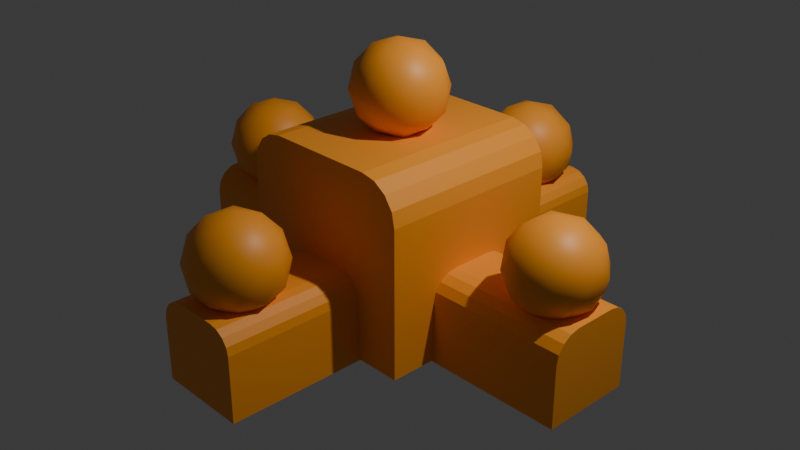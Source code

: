 # Source: sand_castle.blend  (saved by Blender 4.1.24; exported with 4.5.12 LTS)
import bpy
from mathutils import Matrix  # noqa: F401  (used for matrix-valued properties, if any)

bpy.ops.wm.read_factory_settings(use_empty=True)
scene = bpy.context.scene
scene.name = 'Scene'

# ---- collections
col_collection = bpy.data.collections.new('Collection'); scene.collection.children.link(col_collection)

# ---- materials (node trees are filled in below, after node groups)
mat_sand = bpy.data.materials.new('sand')
mat_sand.use_transparent_shadow = False

# ---- material node trees
mat_sand.use_nodes = True; mat_sand.node_tree.nodes.clear()
_N = mat_sand.node_tree.nodes; _L = mat_sand.node_tree.links
n0 = _N.new('ShaderNodeBsdfPrincipled'); n0.name = 'Principled BSDF'; n0.location = (10, 300)
n0.inputs[0].default_value = (1.0, 0.3515, 0.02416, 1.0)
n1 = _N.new('ShaderNodeOutputMaterial'); n1.name = 'Material Output'; n1.location = (300, 300)
_L.new(n0.outputs[0], n1.inputs[0])
n1.is_active_output = True

# ---- world
world_world = bpy.data.worlds.new('World'); scene.world = world_world
world_world.use_nodes = True; world_world.node_tree.nodes.clear()
_N = world_world.node_tree.nodes; _L = world_world.node_tree.links
n0 = _N.new('ShaderNodeOutputWorld'); n0.name = 'World Output'; n0.location = (300, 300)
n1 = _N.new('ShaderNodeBackground'); n1.name = 'Background'; n1.location = (10, 300)
n1.inputs[0].default_value = (0.05088, 0.05088, 0.05088, 1.0)
_L.new(n1.outputs[0], n0.inputs[0])
n0.is_active_output = True
world_world.color = (0.05088, 0.05088, 0.05088)
world_world.use_sun_shadow = False
world_world.sun_shadow_jitter_overblur = 0.0

# ---- cameras
cam_camera = bpy.data.cameras.new('Camera')
cam_camera.clip_end = 100.0
cam_camera.ortho_scale = 7.314

# ---- lights
light_light = bpy.data.lights.new('Light', 'POINT')
light_light.transmission_factor = 0.0
light_light.energy = 1000.0
light_light.shadow_soft_size = 0.1
light_light.shadow_maximum_resolution = 0.006
light_light.use_absolute_resolution = True

# ---- meshes
me_cube = bpy.data.meshes.new('Cube')
me_cube.from_pydata([(1.0, 1.0, -1.0), (1.0, -1.0, -1.0), (-1.0, 1.0, -1.0), (-1.0, -1.0, -1.0), (0.5844, 1.0, 1.0), (1.0, 1.0, 0.5844), (0.7435, 1.0, 0.9684), (0.8783, 1.0, 0.8783), (0.9684, 1.0, 0.7435), (1.0, -1.0, 0.5844), (0.5844, -1.0, 1.0), (0.9684, -1.0, 0.7435), (0.8783, -1.0, 0.8783), (0.7435, -1.0, 0.9684), (-1.0, 1.0, 0.6164), (-0.6164, 1.0, 1.0), (-0.9708, 1.0, 0.7632), (-0.8876, 1.0, 0.8876), (-0.7632, 1.0, 0.9708), (-0.6164, -1.0, 1.0), (-1.0, -1.0, 0.6164), (-0.7632, -1.0, 0.9708), (-0.8876, -1.0, 0.8876), (-0.9708, -1.0, 0.7632)], [], [(4, 15, 19, 10), (2, 0, 1, 3), (1, 9, 11, 12, 13, 10, 19, 21, 22, 23, 20, 3), (0, 5, 9, 1), (4, 10, 13, 6), (6, 13, 12, 7), (7, 12, 11, 8), (8, 11, 9, 5), (3, 20, 14, 2), (19, 15, 18, 21), (21, 18, 17, 22), (22, 17, 16, 23), (23, 16, 14, 20), (2, 14, 16, 17, 18, 15, 4, 6, 7, 8, 5, 0)])
_uv = me_cube.uv_layers.new(name='UVMap')
_uv.uv.foreach_set('vector', [0.6769, 0.5, 0.827, 0.5, 0.827, 0.75, 0.6769, 0.75, 0.125, 0.5, 0.375, 0.5, 0.375, 0.75, 0.125, 0.75, 0.375, 0.75, 0.5731, 0.75, 0.5929, 0.754, 0.6098, 0.7652, 0.621, 0.7821, 0.625, 0.8019, 0.625, 0.952, 0.6213, 0.9704, 0.611, 0.986, 0.5954, 0.9963, 0.577, 1.0, 0.375, 1.0, 0.375, 0.5, 0.5731, 0.5, 0.5731, 0.75, 0.375, 0.75, 0.6769, 0.5, 0.6769, 0.75, 0.6571, 0.75, 0.6571, 0.5, 0.6571, 0.5, 0.6571, 0.75, 0.625, 0.75, 0.625, 0.5, 0.625, 0.5, 0.625, 0.75, 0.5929, 0.75, 0.5929, 0.5, 0.5929, 0.5, 0.5929, 0.75, 0.5731, 0.75, 0.5731, 0.5, 0.375, 0.0, 0.577, 0.0, 0.577, 0.25, 0.375, 0.25, 0.827, 0.75, 0.827, 0.5, 0.8454, 0.5, 0.8454, 0.75, 0.8454, 0.75, 0.8454, 0.5, 0.875, 0.5, 0.875, 0.75, 0.625, 0.0, 0.625, 0.25, 0.5954, 0.25, 0.5954, 0.0, 0.5954, 0.0, 0.5954, 0.25, 0.577, 0.25, 0.577, 0.0, 0.375, 0.25, 0.577, 0.25, 0.5954, 0.2537, 0.611, 0.264, 0.6213, 0.2796, 0.625, 0.298, 0.625, 0.4481, 0.621, 0.4679, 0.6098, 0.4848, 0.5929, 0.496, 0.5731, 0.5, 0.375, 0.5])
me_cube.materials.append(mat_sand)
me_cube.use_mirror_vertex_groups = False
me_cube.update()
me_cube_001 = bpy.data.meshes.new('Cube.001')
me_cube_001.from_pydata([(1.0, 1.0, -1.0), (1.0, -1.0, -1.0), (-1.0, 1.0, -1.0), (-1.0, -1.0, -1.0), (1.0, 1.0, 0.5065), (1.0, 0.5065, 1.0), (1.0, 0.9624, 0.6953), (1.0, 0.8554, 0.8554), (1.0, 0.6953, 0.9624), (-1.0, 0.5065, 1.0), (-1.0, 1.0, 0.5065), (-1.0, 0.6953, 0.9624), (-1.0, 0.8554, 0.8554), (-1.0, 0.9624, 0.6953), (1.0, -0.4256, 1.0), (1.0, -1.0, 0.4256), (1.0, -0.6454, 0.9563), (1.0, -0.8318, 0.8318), (1.0, -0.9563, 0.6454), (-1.0, -1.0, 0.4256), (-1.0, -0.4256, 1.0), (-1.0, -0.9563, 0.6454), (-1.0, -0.8318, 0.8318), (-1.0, -0.6454, 0.9563)], [], [(5, 9, 20, 14), (2, 0, 1, 3), (3, 19, 21, 22, 23, 20, 9, 11, 12, 13, 10, 2), (1, 15, 19, 3), (9, 5, 8, 11), (11, 8, 7, 12), (12, 7, 6, 13), (13, 6, 4, 10), (2, 10, 4, 0), (14, 20, 23, 16), (16, 23, 22, 17), (17, 22, 21, 18), (18, 21, 19, 15), (0, 4, 6, 7, 8, 5, 14, 16, 17, 18, 15, 1)])
_uv = me_cube_001.uv_layers.new(name='UVMap')
_uv.uv.foreach_set('vector', [0.625, 0.5617, 0.875, 0.5617, 0.875, 0.6782, 0.625, 0.6782, 0.125, 0.5, 0.375, 0.5, 0.375, 0.75, 0.125, 0.75, 0.375, 0.0, 0.5532, 0.0, 0.5807, 0.005465, 0.604, 0.02103, 0.6195, 0.04432, 0.625, 0.0718, 0.625, 0.1883, 0.6203, 0.2119, 0.6069, 0.2319, 0.5869, 0.2453, 0.5633, 0.25, 0.375, 0.25, 0.375, 0.75, 0.5532, 0.75, 0.5532, 1.0, 0.375, 1.0, 0.875, 0.5617, 0.625, 0.5617, 0.625, 0.5381, 0.875, 0.5381, 0.875, 0.5381, 0.625, 0.5381, 0.625, 0.5, 0.875, 0.5, 0.625, 0.25, 0.625, 0.5, 0.5869, 0.5, 0.5869, 0.25, 0.5869, 0.25, 0.5869, 0.5, 0.5633, 0.5, 0.5633, 0.25, 0.375, 0.25, 0.5633, 0.25, 0.5633, 0.5, 0.375, 0.5, 0.625, 0.6782, 0.875, 0.6782, 0.875, 0.7057, 0.625, 0.7057, 0.625, 0.7057, 0.875, 0.7057, 0.875, 0.75, 0.625, 0.75, 0.625, 0.75, 0.625, 1.0, 0.5807, 1.0, 0.5807, 0.75, 0.5807, 0.75, 0.5807, 1.0, 0.5532, 1.0, 0.5532, 0.75, 0.375, 0.5, 0.5633, 0.5, 0.5869, 0.5047, 0.6069, 0.5181, 0.6203, 0.5381, 0.625, 0.5617, 0.625, 0.6782, 0.6195, 0.7057, 0.604, 0.729, 0.5807, 0.7445, 0.5532, 0.75, 0.375, 0.75])
me_cube_001.materials.append(mat_sand)
me_cube_001.use_mirror_vertex_groups = False
me_cube_001.update()
me_cube_002 = bpy.data.meshes.new('Cube.002')
me_cube_002.from_pydata([(1.0, 1.0, -1.0), (1.0, -1.0, -1.0), (-1.0, 1.0, -1.0), (-1.0, -1.0, -1.0), (1.0, 1.0, 0.5065), (1.0, 0.5065, 1.0), (1.0, 0.9624, 0.6953), (1.0, 0.8554, 0.8554), (1.0, 0.6953, 0.9624), (-1.0, 0.5065, 1.0), (-1.0, 1.0, 0.5065), (-1.0, 0.6953, 0.9624), (-1.0, 0.8554, 0.8554), (-1.0, 0.9624, 0.6953), (1.0, -0.4256, 1.0), (1.0, -1.0, 0.4256), (1.0, -0.6454, 0.9563), (1.0, -0.8318, 0.8318), (1.0, -0.9563, 0.6454), (-1.0, -1.0, 0.4256), (-1.0, -0.4256, 1.0), (-1.0, -0.9563, 0.6454), (-1.0, -0.8318, 0.8318), (-1.0, -0.6454, 0.9563)], [], [(5, 9, 20, 14), (2, 0, 1, 3), (3, 19, 21, 22, 23, 20, 9, 11, 12, 13, 10, 2), (1, 15, 19, 3), (9, 5, 8, 11), (11, 8, 7, 12), (12, 7, 6, 13), (13, 6, 4, 10), (2, 10, 4, 0), (14, 20, 23, 16), (16, 23, 22, 17), (17, 22, 21, 18), (18, 21, 19, 15), (0, 4, 6, 7, 8, 5, 14, 16, 17, 18, 15, 1)])
_uv = me_cube_002.uv_layers.new(name='UVMap')
_uv.uv.foreach_set('vector', [0.625, 0.5617, 0.875, 0.5617, 0.875, 0.6782, 0.625, 0.6782, 0.125, 0.5, 0.375, 0.5, 0.375, 0.75, 0.125, 0.75, 0.375, 0.0, 0.5532, 0.0, 0.5807, 0.005465, 0.604, 0.02103, 0.6195, 0.04432, 0.625, 0.0718, 0.625, 0.1883, 0.6203, 0.2119, 0.6069, 0.2319, 0.5869, 0.2453, 0.5633, 0.25, 0.375, 0.25, 0.375, 0.75, 0.5532, 0.75, 0.5532, 1.0, 0.375, 1.0, 0.875, 0.5617, 0.625, 0.5617, 0.625, 0.5381, 0.875, 0.5381, 0.875, 0.5381, 0.625, 0.5381, 0.625, 0.5, 0.875, 0.5, 0.625, 0.25, 0.625, 0.5, 0.5869, 0.5, 0.5869, 0.25, 0.5869, 0.25, 0.5869, 0.5, 0.5633, 0.5, 0.5633, 0.25, 0.375, 0.25, 0.5633, 0.25, 0.5633, 0.5, 0.375, 0.5, 0.625, 0.6782, 0.875, 0.6782, 0.875, 0.7057, 0.625, 0.7057, 0.625, 0.7057, 0.875, 0.7057, 0.875, 0.75, 0.625, 0.75, 0.625, 0.75, 0.625, 1.0, 0.5807, 1.0, 0.5807, 0.75, 0.5807, 0.75, 0.5807, 1.0, 0.5532, 1.0, 0.5532, 0.75, 0.375, 0.5, 0.5633, 0.5, 0.5869, 0.5047, 0.6069, 0.5181, 0.6203, 0.5381, 0.625, 0.5617, 0.625, 0.6782, 0.6195, 0.7057, 0.604, 0.729, 0.5807, 0.7445, 0.5532, 0.75, 0.375, 0.75])
me_cube_002.materials.append(mat_sand)
me_cube_002.use_mirror_vertex_groups = False
me_cube_002.update()
me_icosphere = bpy.data.meshes.new('Icosphere')
me_icosphere.from_pydata([(0.0, 0.0, -1.0), (0.7236, -0.5257, -0.4472), (-0.2764, -0.8506, -0.4472), (-0.8944, 0.0, -0.4472), (-0.2764, 0.8506, -0.4472), (0.7236, 0.5257, -0.4472), (0.2764, -0.8506, 0.4472), (-0.7236, -0.5257, 0.4472), (-0.7236, 0.5257, 0.4472), (0.2764, 0.8506, 0.4472), (0.8944, 0.0, 0.4472), (0.0, 0.0, 1.0), (-0.1625, -0.5, -0.8507), (0.4253, -0.309, -0.8507), (0.2629, -0.809, -0.5257), (0.8506, 0.0, -0.5257), (0.4253, 0.309, -0.8507), (-0.5257, 0.0, -0.8507), (-0.6882, -0.5, -0.5257), (-0.1625, 0.5, -0.8507), (-0.6882, 0.5, -0.5257), (0.2629, 0.809, -0.5257), (0.9511, -0.309, 0.0), (0.9511, 0.309, 0.0), (0.0, -1.0, 0.0), (0.5878, -0.809, 0.0), (-0.9511, -0.309, 0.0), (-0.5878, -0.809, 0.0), (-0.5878, 0.809, 0.0), (-0.9511, 0.309, 0.0), (0.5878, 0.809, 0.0), (0.0, 1.0, 0.0), (0.6882, -0.5, 0.5257), (-0.2629, -0.809, 0.5257), (-0.8506, 0.0, 0.5257), (-0.2629, 0.809, 0.5257), (0.6882, 0.5, 0.5257), (0.1625, -0.5, 0.8507), (0.5257, 0.0, 0.8507), (-0.4253, -0.309, 0.8507), (-0.4253, 0.309, 0.8507), (0.1625, 0.5, 0.8507)], [], [(0, 13, 12), (1, 13, 15), (0, 12, 17), (0, 17, 19), (0, 19, 16), (1, 15, 22), (2, 14, 24), (3, 18, 26), (4, 20, 28), (5, 21, 30), (1, 22, 25), (2, 24, 27), (3, 26, 29), (4, 28, 31), (5, 30, 23), (6, 32, 37), (7, 33, 39), (8, 34, 40), (9, 35, 41), (10, 36, 38), (38, 41, 11), (38, 36, 41), (36, 9, 41), (41, 40, 11), (41, 35, 40), (35, 8, 40), (40, 39, 11), (40, 34, 39), (34, 7, 39), (39, 37, 11), (39, 33, 37), (33, 6, 37), (37, 38, 11), (37, 32, 38), (32, 10, 38), (23, 36, 10), (23, 30, 36), (30, 9, 36), (31, 35, 9), (31, 28, 35), (28, 8, 35), (29, 34, 8), (29, 26, 34), (26, 7, 34), (27, 33, 7), (27, 24, 33), (24, 6, 33), (25, 32, 6), (25, 22, 32), (22, 10, 32), (30, 31, 9), (30, 21, 31), (21, 4, 31), (28, 29, 8), (28, 20, 29), (20, 3, 29), (26, 27, 7), (26, 18, 27), (18, 2, 27), (24, 25, 6), (24, 14, 25), (14, 1, 25), (22, 23, 10), (22, 15, 23), (15, 5, 23), (16, 21, 5), (16, 19, 21), (19, 4, 21), (19, 20, 4), (19, 17, 20), (17, 3, 20), (17, 18, 3), (17, 12, 18), (12, 2, 18), (15, 16, 5), (15, 13, 16), (13, 0, 16), (12, 14, 2), (12, 13, 14), (13, 1, 14)])
me_icosphere.polygons.foreach_set('use_smooth', [True] * 80)
_uv = me_icosphere.uv_layers.new(name='UVMap')
_uv.uv.foreach_set('vector', [0.1818, 0.0, 0.2273, 0.07873, 0.1364, 0.07873, 0.2727, 0.1575, 0.3182, 0.07873, 0.3636, 0.1575, 0.9091, 0.0, 0.9545, 0.07873, 0.8636, 0.07873, 0.7273, 0.0, 0.7727, 0.07873, 0.6818, 0.07873, 0.5455, 0.0, 0.5909, 0.07873, 0.5, 0.07873, 0.2727, 0.1575, 0.3636, 0.1575, 0.3182, 0.2362, 0.09091, 0.1575, 0.1818, 0.1575, 0.1364, 0.2362, 0.8182, 0.1575, 0.9091, 0.1575, 0.8636, 0.2362, 0.6364, 0.1575, 0.7273, 0.1575, 0.6818, 0.2362, 0.4545, 0.1575, 0.5455, 0.1575, 0.5, 0.2362, 0.2727, 0.1575, 0.3182, 0.2362, 0.2273, 0.2362, 0.09091, 0.1575, 0.1364, 0.2362, 0.04546, 0.2362, 0.8182, 0.1575, 0.8636, 0.2362, 0.7727, 0.2362, 0.6364, 0.1575, 0.6818, 0.2362, 0.5909, 0.2362, 0.4545, 0.1575, 0.5, 0.2362, 0.4091, 0.2362, 0.1818, 0.3149, 0.2727, 0.3149, 0.2273, 0.3937, 0.0, 0.3149, 0.09091, 0.3149, 0.04546, 0.3937, 0.7273, 0.3149, 0.8182, 0.3149, 0.7727, 0.3937, 0.5455, 0.3149, 0.6364, 0.3149, 0.5909, 0.3937, 0.3636, 0.3149, 0.4545, 0.3149, 0.4091, 0.3937, 0.4091, 0.3937, 0.5, 0.3937, 0.4545, 0.4724, 0.4091, 0.3937, 0.4545, 0.3149, 0.5, 0.3937, 0.4545, 0.3149, 0.5455, 0.3149, 0.5, 0.3937, 0.5909, 0.3937, 0.6818, 0.3937, 0.6364, 0.4724, 0.5909, 0.3937, 0.6364, 0.3149, 0.6818, 0.3937, 0.6364, 0.3149, 0.7273, 0.3149, 0.6818, 0.3937, 0.7727, 0.3937, 0.8636, 0.3937, 0.8182, 0.4724, 0.7727, 0.3937, 0.8182, 0.3149, 0.8636, 0.3937, 0.8182, 0.3149, 0.9091, 0.3149, 0.8636, 0.3937, 0.04546, 0.3937, 0.1364, 0.3937, 0.09091, 0.4724, 0.04546, 0.3937, 0.09091, 0.3149, 0.1364, 0.3937, 0.09091, 0.3149, 0.1818, 0.3149, 0.1364, 0.3937, 0.2273, 0.3937, 0.3182, 0.3937, 0.2727, 0.4724, 0.2273, 0.3937, 0.2727, 0.3149, 0.3182, 0.3937, 0.2727, 0.3149, 0.3636, 0.3149, 0.3182, 0.3937, 0.4091, 0.2362, 0.4545, 0.3149, 0.3636, 0.3149, 0.4091, 0.2362, 0.5, 0.2362, 0.4545, 0.3149, 0.5, 0.2362, 0.5455, 0.3149, 0.4545, 0.3149, 0.5909, 0.2362, 0.6364, 0.3149, 0.5455, 0.3149, 0.5909, 0.2362, 0.6818, 0.2362, 0.6364, 0.3149, 0.6818, 0.2362, 0.7273, 0.3149, 0.6364, 0.3149, 0.7727, 0.2362, 0.8182, 0.3149, 0.7273, 0.3149, 0.7727, 0.2362, 0.8636, 0.2362, 0.8182, 0.3149, 0.8636, 0.2362, 0.9091, 0.3149, 0.8182, 0.3149, 0.04546, 0.2362, 0.09091, 0.3149, 0.0, 0.3149, 0.04546, 0.2362, 0.1364, 0.2362, 0.09091, 0.3149, 0.1364, 0.2362, 0.1818, 0.3149, 0.09091, 0.3149, 0.2273, 0.2362, 0.2727, 0.3149, 0.1818, 0.3149, 0.2273, 0.2362, 0.3182, 0.2362, 0.2727, 0.3149, 0.3182, 0.2362, 0.3636, 0.3149, 0.2727, 0.3149, 0.5, 0.2362, 0.5909, 0.2362, 0.5455, 0.3149, 0.5, 0.2362, 0.5455, 0.1575, 0.5909, 0.2362, 0.5455, 0.1575, 0.6364, 0.1575, 0.5909, 0.2362, 0.6818, 0.2362, 0.7727, 0.2362, 0.7273, 0.3149, 0.6818, 0.2362, 0.7273, 0.1575, 0.7727, 0.2362, 0.7273, 0.1575, 0.8182, 0.1575, 0.7727, 0.2362, 0.8636, 0.2362, 0.9545, 0.2362, 0.9091, 0.3149, 0.8636, 0.2362, 0.9091, 0.1575, 0.9545, 0.2362, 0.9091, 0.1575, 1.0, 0.1575, 0.9545, 0.2362, 0.1364, 0.2362, 0.2273, 0.2362, 0.1818, 0.3149, 0.1364, 0.2362, 0.1818, 0.1575, 0.2273, 0.2362, 0.1818, 0.1575, 0.2727, 0.1575, 0.2273, 0.2362, 0.3182, 0.2362, 0.4091, 0.2362, 0.3636, 0.3149, 0.3182, 0.2362, 0.3636, 0.1575, 0.4091, 0.2362, 0.3636, 0.1575, 0.4545, 0.1575, 0.4091, 0.2362, 0.5, 0.07873, 0.5455, 0.1575, 0.4545, 0.1575, 0.5, 0.07873, 0.5909, 0.07873, 0.5455, 0.1575, 0.5909, 0.07873, 0.6364, 0.1575, 0.5455, 0.1575, 0.6818, 0.07873, 0.7273, 0.1575, 0.6364, 0.1575, 0.6818, 0.07873, 0.7727, 0.07873, 0.7273, 0.1575, 0.7727, 0.07873, 0.8182, 0.1575, 0.7273, 0.1575, 0.8636, 0.07873, 0.9091, 0.1575, 0.8182, 0.1575, 0.8636, 0.07873, 0.9545, 0.07873, 0.9091, 0.1575, 0.9545, 0.07873, 1.0, 0.1575, 0.9091, 0.1575, 0.3636, 0.1575, 0.4091, 0.07873, 0.4545, 0.1575, 0.3636, 0.1575, 0.3182, 0.07873, 0.4091, 0.07873, 0.3182, 0.07873, 0.3636, 0.0, 0.4091, 0.07873, 0.1364, 0.07873, 0.1818, 0.1575, 0.09091, 0.1575, 0.1364, 0.07873, 0.2273, 0.07873, 0.1818, 0.1575, 0.2273, 0.07873, 0.2727, 0.1575, 0.1818, 0.1575])
me_icosphere.materials.append(mat_sand)
me_icosphere.update()
me_icosphere_001 = bpy.data.meshes.new('Icosphere.001')
me_icosphere_001.from_pydata([(0.0, 0.0, -1.0), (0.7236, -0.5257, -0.4472), (-0.2764, -0.8506, -0.4472), (-0.8944, 0.0, -0.4472), (-0.2764, 0.8506, -0.4472), (0.7236, 0.5257, -0.4472), (0.2764, -0.8506, 0.4472), (-0.7236, -0.5257, 0.4472), (-0.7236, 0.5257, 0.4472), (0.2764, 0.8506, 0.4472), (0.8944, 0.0, 0.4472), (0.0, 0.0, 1.0), (-0.1625, -0.5, -0.8507), (0.4253, -0.309, -0.8507), (0.2629, -0.809, -0.5257), (0.8506, 0.0, -0.5257), (0.4253, 0.309, -0.8507), (-0.5257, 0.0, -0.8507), (-0.6882, -0.5, -0.5257), (-0.1625, 0.5, -0.8507), (-0.6882, 0.5, -0.5257), (0.2629, 0.809, -0.5257), (0.9511, -0.309, 0.0), (0.9511, 0.309, 0.0), (0.0, -1.0, 0.0), (0.5878, -0.809, 0.0), (-0.9511, -0.309, 0.0), (-0.5878, -0.809, 0.0), (-0.5878, 0.809, 0.0), (-0.9511, 0.309, 0.0), (0.5878, 0.809, 0.0), (0.0, 1.0, 0.0), (0.6882, -0.5, 0.5257), (-0.2629, -0.809, 0.5257), (-0.8506, 0.0, 0.5257), (-0.2629, 0.809, 0.5257), (0.6882, 0.5, 0.5257), (0.1625, -0.5, 0.8507), (0.5257, 0.0, 0.8507), (-0.4253, -0.309, 0.8507), (-0.4253, 0.309, 0.8507), (0.1625, 0.5, 0.8507)], [], [(0, 13, 12), (1, 13, 15), (0, 12, 17), (0, 17, 19), (0, 19, 16), (1, 15, 22), (2, 14, 24), (3, 18, 26), (4, 20, 28), (5, 21, 30), (1, 22, 25), (2, 24, 27), (3, 26, 29), (4, 28, 31), (5, 30, 23), (6, 32, 37), (7, 33, 39), (8, 34, 40), (9, 35, 41), (10, 36, 38), (38, 41, 11), (38, 36, 41), (36, 9, 41), (41, 40, 11), (41, 35, 40), (35, 8, 40), (40, 39, 11), (40, 34, 39), (34, 7, 39), (39, 37, 11), (39, 33, 37), (33, 6, 37), (37, 38, 11), (37, 32, 38), (32, 10, 38), (23, 36, 10), (23, 30, 36), (30, 9, 36), (31, 35, 9), (31, 28, 35), (28, 8, 35), (29, 34, 8), (29, 26, 34), (26, 7, 34), (27, 33, 7), (27, 24, 33), (24, 6, 33), (25, 32, 6), (25, 22, 32), (22, 10, 32), (30, 31, 9), (30, 21, 31), (21, 4, 31), (28, 29, 8), (28, 20, 29), (20, 3, 29), (26, 27, 7), (26, 18, 27), (18, 2, 27), (24, 25, 6), (24, 14, 25), (14, 1, 25), (22, 23, 10), (22, 15, 23), (15, 5, 23), (16, 21, 5), (16, 19, 21), (19, 4, 21), (19, 20, 4), (19, 17, 20), (17, 3, 20), (17, 18, 3), (17, 12, 18), (12, 2, 18), (15, 16, 5), (15, 13, 16), (13, 0, 16), (12, 14, 2), (12, 13, 14), (13, 1, 14)])
me_icosphere_001.polygons.foreach_set('use_smooth', [True] * 80)
_uv = me_icosphere_001.uv_layers.new(name='UVMap')
_uv.uv.foreach_set('vector', [0.1818, 0.0, 0.2273, 0.07873, 0.1364, 0.07873, 0.2727, 0.1575, 0.3182, 0.07873, 0.3636, 0.1575, 0.9091, 0.0, 0.9545, 0.07873, 0.8636, 0.07873, 0.7273, 0.0, 0.7727, 0.07873, 0.6818, 0.07873, 0.5455, 0.0, 0.5909, 0.07873, 0.5, 0.07873, 0.2727, 0.1575, 0.3636, 0.1575, 0.3182, 0.2362, 0.09091, 0.1575, 0.1818, 0.1575, 0.1364, 0.2362, 0.8182, 0.1575, 0.9091, 0.1575, 0.8636, 0.2362, 0.6364, 0.1575, 0.7273, 0.1575, 0.6818, 0.2362, 0.4545, 0.1575, 0.5455, 0.1575, 0.5, 0.2362, 0.2727, 0.1575, 0.3182, 0.2362, 0.2273, 0.2362, 0.09091, 0.1575, 0.1364, 0.2362, 0.04546, 0.2362, 0.8182, 0.1575, 0.8636, 0.2362, 0.7727, 0.2362, 0.6364, 0.1575, 0.6818, 0.2362, 0.5909, 0.2362, 0.4545, 0.1575, 0.5, 0.2362, 0.4091, 0.2362, 0.1818, 0.3149, 0.2727, 0.3149, 0.2273, 0.3937, 0.0, 0.3149, 0.09091, 0.3149, 0.04546, 0.3937, 0.7273, 0.3149, 0.8182, 0.3149, 0.7727, 0.3937, 0.5455, 0.3149, 0.6364, 0.3149, 0.5909, 0.3937, 0.3636, 0.3149, 0.4545, 0.3149, 0.4091, 0.3937, 0.4091, 0.3937, 0.5, 0.3937, 0.4545, 0.4724, 0.4091, 0.3937, 0.4545, 0.3149, 0.5, 0.3937, 0.4545, 0.3149, 0.5455, 0.3149, 0.5, 0.3937, 0.5909, 0.3937, 0.6818, 0.3937, 0.6364, 0.4724, 0.5909, 0.3937, 0.6364, 0.3149, 0.6818, 0.3937, 0.6364, 0.3149, 0.7273, 0.3149, 0.6818, 0.3937, 0.7727, 0.3937, 0.8636, 0.3937, 0.8182, 0.4724, 0.7727, 0.3937, 0.8182, 0.3149, 0.8636, 0.3937, 0.8182, 0.3149, 0.9091, 0.3149, 0.8636, 0.3937, 0.04546, 0.3937, 0.1364, 0.3937, 0.09091, 0.4724, 0.04546, 0.3937, 0.09091, 0.3149, 0.1364, 0.3937, 0.09091, 0.3149, 0.1818, 0.3149, 0.1364, 0.3937, 0.2273, 0.3937, 0.3182, 0.3937, 0.2727, 0.4724, 0.2273, 0.3937, 0.2727, 0.3149, 0.3182, 0.3937, 0.2727, 0.3149, 0.3636, 0.3149, 0.3182, 0.3937, 0.4091, 0.2362, 0.4545, 0.3149, 0.3636, 0.3149, 0.4091, 0.2362, 0.5, 0.2362, 0.4545, 0.3149, 0.5, 0.2362, 0.5455, 0.3149, 0.4545, 0.3149, 0.5909, 0.2362, 0.6364, 0.3149, 0.5455, 0.3149, 0.5909, 0.2362, 0.6818, 0.2362, 0.6364, 0.3149, 0.6818, 0.2362, 0.7273, 0.3149, 0.6364, 0.3149, 0.7727, 0.2362, 0.8182, 0.3149, 0.7273, 0.3149, 0.7727, 0.2362, 0.8636, 0.2362, 0.8182, 0.3149, 0.8636, 0.2362, 0.9091, 0.3149, 0.8182, 0.3149, 0.04546, 0.2362, 0.09091, 0.3149, 0.0, 0.3149, 0.04546, 0.2362, 0.1364, 0.2362, 0.09091, 0.3149, 0.1364, 0.2362, 0.1818, 0.3149, 0.09091, 0.3149, 0.2273, 0.2362, 0.2727, 0.3149, 0.1818, 0.3149, 0.2273, 0.2362, 0.3182, 0.2362, 0.2727, 0.3149, 0.3182, 0.2362, 0.3636, 0.3149, 0.2727, 0.3149, 0.5, 0.2362, 0.5909, 0.2362, 0.5455, 0.3149, 0.5, 0.2362, 0.5455, 0.1575, 0.5909, 0.2362, 0.5455, 0.1575, 0.6364, 0.1575, 0.5909, 0.2362, 0.6818, 0.2362, 0.7727, 0.2362, 0.7273, 0.3149, 0.6818, 0.2362, 0.7273, 0.1575, 0.7727, 0.2362, 0.7273, 0.1575, 0.8182, 0.1575, 0.7727, 0.2362, 0.8636, 0.2362, 0.9545, 0.2362, 0.9091, 0.3149, 0.8636, 0.2362, 0.9091, 0.1575, 0.9545, 0.2362, 0.9091, 0.1575, 1.0, 0.1575, 0.9545, 0.2362, 0.1364, 0.2362, 0.2273, 0.2362, 0.1818, 0.3149, 0.1364, 0.2362, 0.1818, 0.1575, 0.2273, 0.2362, 0.1818, 0.1575, 0.2727, 0.1575, 0.2273, 0.2362, 0.3182, 0.2362, 0.4091, 0.2362, 0.3636, 0.3149, 0.3182, 0.2362, 0.3636, 0.1575, 0.4091, 0.2362, 0.3636, 0.1575, 0.4545, 0.1575, 0.4091, 0.2362, 0.5, 0.07873, 0.5455, 0.1575, 0.4545, 0.1575, 0.5, 0.07873, 0.5909, 0.07873, 0.5455, 0.1575, 0.5909, 0.07873, 0.6364, 0.1575, 0.5455, 0.1575, 0.6818, 0.07873, 0.7273, 0.1575, 0.6364, 0.1575, 0.6818, 0.07873, 0.7727, 0.07873, 0.7273, 0.1575, 0.7727, 0.07873, 0.8182, 0.1575, 0.7273, 0.1575, 0.8636, 0.07873, 0.9091, 0.1575, 0.8182, 0.1575, 0.8636, 0.07873, 0.9545, 0.07873, 0.9091, 0.1575, 0.9545, 0.07873, 1.0, 0.1575, 0.9091, 0.1575, 0.3636, 0.1575, 0.4091, 0.07873, 0.4545, 0.1575, 0.3636, 0.1575, 0.3182, 0.07873, 0.4091, 0.07873, 0.3182, 0.07873, 0.3636, 0.0, 0.4091, 0.07873, 0.1364, 0.07873, 0.1818, 0.1575, 0.09091, 0.1575, 0.1364, 0.07873, 0.2273, 0.07873, 0.1818, 0.1575, 0.2273, 0.07873, 0.2727, 0.1575, 0.1818, 0.1575])
me_icosphere_001.materials.append(mat_sand)
me_icosphere_001.update()
me_icosphere_002 = bpy.data.meshes.new('Icosphere.002')
me_icosphere_002.from_pydata([(0.0, 0.0, -1.0), (0.7236, -0.5257, -0.4472), (-0.2764, -0.8506, -0.4472), (-0.8944, 0.0, -0.4472), (-0.2764, 0.8506, -0.4472), (0.7236, 0.5257, -0.4472), (0.2764, -0.8506, 0.4472), (-0.7236, -0.5257, 0.4472), (-0.7236, 0.5257, 0.4472), (0.2764, 0.8506, 0.4472), (0.8944, 0.0, 0.4472), (0.0, 0.0, 1.0), (-0.1625, -0.5, -0.8507), (0.4253, -0.309, -0.8507), (0.2629, -0.809, -0.5257), (0.8506, 0.0, -0.5257), (0.4253, 0.309, -0.8507), (-0.5257, 0.0, -0.8507), (-0.6882, -0.5, -0.5257), (-0.1625, 0.5, -0.8507), (-0.6882, 0.5, -0.5257), (0.2629, 0.809, -0.5257), (0.9511, -0.309, 0.0), (0.9511, 0.309, 0.0), (0.0, -1.0, 0.0), (0.5878, -0.809, 0.0), (-0.9511, -0.309, 0.0), (-0.5878, -0.809, 0.0), (-0.5878, 0.809, 0.0), (-0.9511, 0.309, 0.0), (0.5878, 0.809, 0.0), (0.0, 1.0, 0.0), (0.6882, -0.5, 0.5257), (-0.2629, -0.809, 0.5257), (-0.8506, 0.0, 0.5257), (-0.2629, 0.809, 0.5257), (0.6882, 0.5, 0.5257), (0.1625, -0.5, 0.8507), (0.5257, 0.0, 0.8507), (-0.4253, -0.309, 0.8507), (-0.4253, 0.309, 0.8507), (0.1625, 0.5, 0.8507)], [], [(0, 13, 12), (1, 13, 15), (0, 12, 17), (0, 17, 19), (0, 19, 16), (1, 15, 22), (2, 14, 24), (3, 18, 26), (4, 20, 28), (5, 21, 30), (1, 22, 25), (2, 24, 27), (3, 26, 29), (4, 28, 31), (5, 30, 23), (6, 32, 37), (7, 33, 39), (8, 34, 40), (9, 35, 41), (10, 36, 38), (38, 41, 11), (38, 36, 41), (36, 9, 41), (41, 40, 11), (41, 35, 40), (35, 8, 40), (40, 39, 11), (40, 34, 39), (34, 7, 39), (39, 37, 11), (39, 33, 37), (33, 6, 37), (37, 38, 11), (37, 32, 38), (32, 10, 38), (23, 36, 10), (23, 30, 36), (30, 9, 36), (31, 35, 9), (31, 28, 35), (28, 8, 35), (29, 34, 8), (29, 26, 34), (26, 7, 34), (27, 33, 7), (27, 24, 33), (24, 6, 33), (25, 32, 6), (25, 22, 32), (22, 10, 32), (30, 31, 9), (30, 21, 31), (21, 4, 31), (28, 29, 8), (28, 20, 29), (20, 3, 29), (26, 27, 7), (26, 18, 27), (18, 2, 27), (24, 25, 6), (24, 14, 25), (14, 1, 25), (22, 23, 10), (22, 15, 23), (15, 5, 23), (16, 21, 5), (16, 19, 21), (19, 4, 21), (19, 20, 4), (19, 17, 20), (17, 3, 20), (17, 18, 3), (17, 12, 18), (12, 2, 18), (15, 16, 5), (15, 13, 16), (13, 0, 16), (12, 14, 2), (12, 13, 14), (13, 1, 14)])
me_icosphere_002.polygons.foreach_set('use_smooth', [True] * 80)
_uv = me_icosphere_002.uv_layers.new(name='UVMap')
_uv.uv.foreach_set('vector', [0.1818, 0.0, 0.2273, 0.07873, 0.1364, 0.07873, 0.2727, 0.1575, 0.3182, 0.07873, 0.3636, 0.1575, 0.9091, 0.0, 0.9545, 0.07873, 0.8636, 0.07873, 0.7273, 0.0, 0.7727, 0.07873, 0.6818, 0.07873, 0.5455, 0.0, 0.5909, 0.07873, 0.5, 0.07873, 0.2727, 0.1575, 0.3636, 0.1575, 0.3182, 0.2362, 0.09091, 0.1575, 0.1818, 0.1575, 0.1364, 0.2362, 0.8182, 0.1575, 0.9091, 0.1575, 0.8636, 0.2362, 0.6364, 0.1575, 0.7273, 0.1575, 0.6818, 0.2362, 0.4545, 0.1575, 0.5455, 0.1575, 0.5, 0.2362, 0.2727, 0.1575, 0.3182, 0.2362, 0.2273, 0.2362, 0.09091, 0.1575, 0.1364, 0.2362, 0.04546, 0.2362, 0.8182, 0.1575, 0.8636, 0.2362, 0.7727, 0.2362, 0.6364, 0.1575, 0.6818, 0.2362, 0.5909, 0.2362, 0.4545, 0.1575, 0.5, 0.2362, 0.4091, 0.2362, 0.1818, 0.3149, 0.2727, 0.3149, 0.2273, 0.3937, 0.0, 0.3149, 0.09091, 0.3149, 0.04546, 0.3937, 0.7273, 0.3149, 0.8182, 0.3149, 0.7727, 0.3937, 0.5455, 0.3149, 0.6364, 0.3149, 0.5909, 0.3937, 0.3636, 0.3149, 0.4545, 0.3149, 0.4091, 0.3937, 0.4091, 0.3937, 0.5, 0.3937, 0.4545, 0.4724, 0.4091, 0.3937, 0.4545, 0.3149, 0.5, 0.3937, 0.4545, 0.3149, 0.5455, 0.3149, 0.5, 0.3937, 0.5909, 0.3937, 0.6818, 0.3937, 0.6364, 0.4724, 0.5909, 0.3937, 0.6364, 0.3149, 0.6818, 0.3937, 0.6364, 0.3149, 0.7273, 0.3149, 0.6818, 0.3937, 0.7727, 0.3937, 0.8636, 0.3937, 0.8182, 0.4724, 0.7727, 0.3937, 0.8182, 0.3149, 0.8636, 0.3937, 0.8182, 0.3149, 0.9091, 0.3149, 0.8636, 0.3937, 0.04546, 0.3937, 0.1364, 0.3937, 0.09091, 0.4724, 0.04546, 0.3937, 0.09091, 0.3149, 0.1364, 0.3937, 0.09091, 0.3149, 0.1818, 0.3149, 0.1364, 0.3937, 0.2273, 0.3937, 0.3182, 0.3937, 0.2727, 0.4724, 0.2273, 0.3937, 0.2727, 0.3149, 0.3182, 0.3937, 0.2727, 0.3149, 0.3636, 0.3149, 0.3182, 0.3937, 0.4091, 0.2362, 0.4545, 0.3149, 0.3636, 0.3149, 0.4091, 0.2362, 0.5, 0.2362, 0.4545, 0.3149, 0.5, 0.2362, 0.5455, 0.3149, 0.4545, 0.3149, 0.5909, 0.2362, 0.6364, 0.3149, 0.5455, 0.3149, 0.5909, 0.2362, 0.6818, 0.2362, 0.6364, 0.3149, 0.6818, 0.2362, 0.7273, 0.3149, 0.6364, 0.3149, 0.7727, 0.2362, 0.8182, 0.3149, 0.7273, 0.3149, 0.7727, 0.2362, 0.8636, 0.2362, 0.8182, 0.3149, 0.8636, 0.2362, 0.9091, 0.3149, 0.8182, 0.3149, 0.04546, 0.2362, 0.09091, 0.3149, 0.0, 0.3149, 0.04546, 0.2362, 0.1364, 0.2362, 0.09091, 0.3149, 0.1364, 0.2362, 0.1818, 0.3149, 0.09091, 0.3149, 0.2273, 0.2362, 0.2727, 0.3149, 0.1818, 0.3149, 0.2273, 0.2362, 0.3182, 0.2362, 0.2727, 0.3149, 0.3182, 0.2362, 0.3636, 0.3149, 0.2727, 0.3149, 0.5, 0.2362, 0.5909, 0.2362, 0.5455, 0.3149, 0.5, 0.2362, 0.5455, 0.1575, 0.5909, 0.2362, 0.5455, 0.1575, 0.6364, 0.1575, 0.5909, 0.2362, 0.6818, 0.2362, 0.7727, 0.2362, 0.7273, 0.3149, 0.6818, 0.2362, 0.7273, 0.1575, 0.7727, 0.2362, 0.7273, 0.1575, 0.8182, 0.1575, 0.7727, 0.2362, 0.8636, 0.2362, 0.9545, 0.2362, 0.9091, 0.3149, 0.8636, 0.2362, 0.9091, 0.1575, 0.9545, 0.2362, 0.9091, 0.1575, 1.0, 0.1575, 0.9545, 0.2362, 0.1364, 0.2362, 0.2273, 0.2362, 0.1818, 0.3149, 0.1364, 0.2362, 0.1818, 0.1575, 0.2273, 0.2362, 0.1818, 0.1575, 0.2727, 0.1575, 0.2273, 0.2362, 0.3182, 0.2362, 0.4091, 0.2362, 0.3636, 0.3149, 0.3182, 0.2362, 0.3636, 0.1575, 0.4091, 0.2362, 0.3636, 0.1575, 0.4545, 0.1575, 0.4091, 0.2362, 0.5, 0.07873, 0.5455, 0.1575, 0.4545, 0.1575, 0.5, 0.07873, 0.5909, 0.07873, 0.5455, 0.1575, 0.5909, 0.07873, 0.6364, 0.1575, 0.5455, 0.1575, 0.6818, 0.07873, 0.7273, 0.1575, 0.6364, 0.1575, 0.6818, 0.07873, 0.7727, 0.07873, 0.7273, 0.1575, 0.7727, 0.07873, 0.8182, 0.1575, 0.7273, 0.1575, 0.8636, 0.07873, 0.9091, 0.1575, 0.8182, 0.1575, 0.8636, 0.07873, 0.9545, 0.07873, 0.9091, 0.1575, 0.9545, 0.07873, 1.0, 0.1575, 0.9091, 0.1575, 0.3636, 0.1575, 0.4091, 0.07873, 0.4545, 0.1575, 0.3636, 0.1575, 0.3182, 0.07873, 0.4091, 0.07873, 0.3182, 0.07873, 0.3636, 0.0, 0.4091, 0.07873, 0.1364, 0.07873, 0.1818, 0.1575, 0.09091, 0.1575, 0.1364, 0.07873, 0.2273, 0.07873, 0.1818, 0.1575, 0.2273, 0.07873, 0.2727, 0.1575, 0.1818, 0.1575])
me_icosphere_002.materials.append(mat_sand)
me_icosphere_002.update()
me_icosphere_003 = bpy.data.meshes.new('Icosphere.003')
me_icosphere_003.from_pydata([(0.0, 0.0, -1.0), (0.7236, -0.5257, -0.4472), (-0.2764, -0.8506, -0.4472), (-0.8944, 0.0, -0.4472), (-0.2764, 0.8506, -0.4472), (0.7236, 0.5257, -0.4472), (0.2764, -0.8506, 0.4472), (-0.7236, -0.5257, 0.4472), (-0.7236, 0.5257, 0.4472), (0.2764, 0.8506, 0.4472), (0.8944, 0.0, 0.4472), (0.0, 0.0, 1.0), (-0.1625, -0.5, -0.8507), (0.4253, -0.309, -0.8507), (0.2629, -0.809, -0.5257), (0.8506, 0.0, -0.5257), (0.4253, 0.309, -0.8507), (-0.5257, 0.0, -0.8507), (-0.6882, -0.5, -0.5257), (-0.1625, 0.5, -0.8507), (-0.6882, 0.5, -0.5257), (0.2629, 0.809, -0.5257), (0.9511, -0.309, 0.0), (0.9511, 0.309, 0.0), (0.0, -1.0, 0.0), (0.5878, -0.809, 0.0), (-0.9511, -0.309, 0.0), (-0.5878, -0.809, 0.0), (-0.5878, 0.809, 0.0), (-0.9511, 0.309, 0.0), (0.5878, 0.809, 0.0), (0.0, 1.0, 0.0), (0.6882, -0.5, 0.5257), (-0.2629, -0.809, 0.5257), (-0.8506, 0.0, 0.5257), (-0.2629, 0.809, 0.5257), (0.6882, 0.5, 0.5257), (0.1625, -0.5, 0.8507), (0.5257, 0.0, 0.8507), (-0.4253, -0.309, 0.8507), (-0.4253, 0.309, 0.8507), (0.1625, 0.5, 0.8507)], [], [(0, 13, 12), (1, 13, 15), (0, 12, 17), (0, 17, 19), (0, 19, 16), (1, 15, 22), (2, 14, 24), (3, 18, 26), (4, 20, 28), (5, 21, 30), (1, 22, 25), (2, 24, 27), (3, 26, 29), (4, 28, 31), (5, 30, 23), (6, 32, 37), (7, 33, 39), (8, 34, 40), (9, 35, 41), (10, 36, 38), (38, 41, 11), (38, 36, 41), (36, 9, 41), (41, 40, 11), (41, 35, 40), (35, 8, 40), (40, 39, 11), (40, 34, 39), (34, 7, 39), (39, 37, 11), (39, 33, 37), (33, 6, 37), (37, 38, 11), (37, 32, 38), (32, 10, 38), (23, 36, 10), (23, 30, 36), (30, 9, 36), (31, 35, 9), (31, 28, 35), (28, 8, 35), (29, 34, 8), (29, 26, 34), (26, 7, 34), (27, 33, 7), (27, 24, 33), (24, 6, 33), (25, 32, 6), (25, 22, 32), (22, 10, 32), (30, 31, 9), (30, 21, 31), (21, 4, 31), (28, 29, 8), (28, 20, 29), (20, 3, 29), (26, 27, 7), (26, 18, 27), (18, 2, 27), (24, 25, 6), (24, 14, 25), (14, 1, 25), (22, 23, 10), (22, 15, 23), (15, 5, 23), (16, 21, 5), (16, 19, 21), (19, 4, 21), (19, 20, 4), (19, 17, 20), (17, 3, 20), (17, 18, 3), (17, 12, 18), (12, 2, 18), (15, 16, 5), (15, 13, 16), (13, 0, 16), (12, 14, 2), (12, 13, 14), (13, 1, 14)])
me_icosphere_003.polygons.foreach_set('use_smooth', [True] * 80)
_uv = me_icosphere_003.uv_layers.new(name='UVMap')
_uv.uv.foreach_set('vector', [0.1818, 0.0, 0.2273, 0.07873, 0.1364, 0.07873, 0.2727, 0.1575, 0.3182, 0.07873, 0.3636, 0.1575, 0.9091, 0.0, 0.9545, 0.07873, 0.8636, 0.07873, 0.7273, 0.0, 0.7727, 0.07873, 0.6818, 0.07873, 0.5455, 0.0, 0.5909, 0.07873, 0.5, 0.07873, 0.2727, 0.1575, 0.3636, 0.1575, 0.3182, 0.2362, 0.09091, 0.1575, 0.1818, 0.1575, 0.1364, 0.2362, 0.8182, 0.1575, 0.9091, 0.1575, 0.8636, 0.2362, 0.6364, 0.1575, 0.7273, 0.1575, 0.6818, 0.2362, 0.4545, 0.1575, 0.5455, 0.1575, 0.5, 0.2362, 0.2727, 0.1575, 0.3182, 0.2362, 0.2273, 0.2362, 0.09091, 0.1575, 0.1364, 0.2362, 0.04546, 0.2362, 0.8182, 0.1575, 0.8636, 0.2362, 0.7727, 0.2362, 0.6364, 0.1575, 0.6818, 0.2362, 0.5909, 0.2362, 0.4545, 0.1575, 0.5, 0.2362, 0.4091, 0.2362, 0.1818, 0.3149, 0.2727, 0.3149, 0.2273, 0.3937, 0.0, 0.3149, 0.09091, 0.3149, 0.04546, 0.3937, 0.7273, 0.3149, 0.8182, 0.3149, 0.7727, 0.3937, 0.5455, 0.3149, 0.6364, 0.3149, 0.5909, 0.3937, 0.3636, 0.3149, 0.4545, 0.3149, 0.4091, 0.3937, 0.4091, 0.3937, 0.5, 0.3937, 0.4545, 0.4724, 0.4091, 0.3937, 0.4545, 0.3149, 0.5, 0.3937, 0.4545, 0.3149, 0.5455, 0.3149, 0.5, 0.3937, 0.5909, 0.3937, 0.6818, 0.3937, 0.6364, 0.4724, 0.5909, 0.3937, 0.6364, 0.3149, 0.6818, 0.3937, 0.6364, 0.3149, 0.7273, 0.3149, 0.6818, 0.3937, 0.7727, 0.3937, 0.8636, 0.3937, 0.8182, 0.4724, 0.7727, 0.3937, 0.8182, 0.3149, 0.8636, 0.3937, 0.8182, 0.3149, 0.9091, 0.3149, 0.8636, 0.3937, 0.04546, 0.3937, 0.1364, 0.3937, 0.09091, 0.4724, 0.04546, 0.3937, 0.09091, 0.3149, 0.1364, 0.3937, 0.09091, 0.3149, 0.1818, 0.3149, 0.1364, 0.3937, 0.2273, 0.3937, 0.3182, 0.3937, 0.2727, 0.4724, 0.2273, 0.3937, 0.2727, 0.3149, 0.3182, 0.3937, 0.2727, 0.3149, 0.3636, 0.3149, 0.3182, 0.3937, 0.4091, 0.2362, 0.4545, 0.3149, 0.3636, 0.3149, 0.4091, 0.2362, 0.5, 0.2362, 0.4545, 0.3149, 0.5, 0.2362, 0.5455, 0.3149, 0.4545, 0.3149, 0.5909, 0.2362, 0.6364, 0.3149, 0.5455, 0.3149, 0.5909, 0.2362, 0.6818, 0.2362, 0.6364, 0.3149, 0.6818, 0.2362, 0.7273, 0.3149, 0.6364, 0.3149, 0.7727, 0.2362, 0.8182, 0.3149, 0.7273, 0.3149, 0.7727, 0.2362, 0.8636, 0.2362, 0.8182, 0.3149, 0.8636, 0.2362, 0.9091, 0.3149, 0.8182, 0.3149, 0.04546, 0.2362, 0.09091, 0.3149, 0.0, 0.3149, 0.04546, 0.2362, 0.1364, 0.2362, 0.09091, 0.3149, 0.1364, 0.2362, 0.1818, 0.3149, 0.09091, 0.3149, 0.2273, 0.2362, 0.2727, 0.3149, 0.1818, 0.3149, 0.2273, 0.2362, 0.3182, 0.2362, 0.2727, 0.3149, 0.3182, 0.2362, 0.3636, 0.3149, 0.2727, 0.3149, 0.5, 0.2362, 0.5909, 0.2362, 0.5455, 0.3149, 0.5, 0.2362, 0.5455, 0.1575, 0.5909, 0.2362, 0.5455, 0.1575, 0.6364, 0.1575, 0.5909, 0.2362, 0.6818, 0.2362, 0.7727, 0.2362, 0.7273, 0.3149, 0.6818, 0.2362, 0.7273, 0.1575, 0.7727, 0.2362, 0.7273, 0.1575, 0.8182, 0.1575, 0.7727, 0.2362, 0.8636, 0.2362, 0.9545, 0.2362, 0.9091, 0.3149, 0.8636, 0.2362, 0.9091, 0.1575, 0.9545, 0.2362, 0.9091, 0.1575, 1.0, 0.1575, 0.9545, 0.2362, 0.1364, 0.2362, 0.2273, 0.2362, 0.1818, 0.3149, 0.1364, 0.2362, 0.1818, 0.1575, 0.2273, 0.2362, 0.1818, 0.1575, 0.2727, 0.1575, 0.2273, 0.2362, 0.3182, 0.2362, 0.4091, 0.2362, 0.3636, 0.3149, 0.3182, 0.2362, 0.3636, 0.1575, 0.4091, 0.2362, 0.3636, 0.1575, 0.4545, 0.1575, 0.4091, 0.2362, 0.5, 0.07873, 0.5455, 0.1575, 0.4545, 0.1575, 0.5, 0.07873, 0.5909, 0.07873, 0.5455, 0.1575, 0.5909, 0.07873, 0.6364, 0.1575, 0.5455, 0.1575, 0.6818, 0.07873, 0.7273, 0.1575, 0.6364, 0.1575, 0.6818, 0.07873, 0.7727, 0.07873, 0.7273, 0.1575, 0.7727, 0.07873, 0.8182, 0.1575, 0.7273, 0.1575, 0.8636, 0.07873, 0.9091, 0.1575, 0.8182, 0.1575, 0.8636, 0.07873, 0.9545, 0.07873, 0.9091, 0.1575, 0.9545, 0.07873, 1.0, 0.1575, 0.9091, 0.1575, 0.3636, 0.1575, 0.4091, 0.07873, 0.4545, 0.1575, 0.3636, 0.1575, 0.3182, 0.07873, 0.4091, 0.07873, 0.3182, 0.07873, 0.3636, 0.0, 0.4091, 0.07873, 0.1364, 0.07873, 0.1818, 0.1575, 0.09091, 0.1575, 0.1364, 0.07873, 0.2273, 0.07873, 0.1818, 0.1575, 0.2273, 0.07873, 0.2727, 0.1575, 0.1818, 0.1575])
me_icosphere_003.materials.append(mat_sand)
me_icosphere_003.update()
me_icosphere_004 = bpy.data.meshes.new('Icosphere.004')
me_icosphere_004.from_pydata([(0.0, 0.0, -1.0), (0.7236, -0.5257, -0.4472), (-0.2764, -0.8506, -0.4472), (-0.8944, 0.0, -0.4472), (-0.2764, 0.8506, -0.4472), (0.7236, 0.5257, -0.4472), (0.2764, -0.8506, 0.4472), (-0.7236, -0.5257, 0.4472), (-0.7236, 0.5257, 0.4472), (0.2764, 0.8506, 0.4472), (0.8944, 0.0, 0.4472), (0.0, 0.0, 1.0), (-0.1625, -0.5, -0.8507), (0.4253, -0.309, -0.8507), (0.2629, -0.809, -0.5257), (0.8506, 0.0, -0.5257), (0.4253, 0.309, -0.8507), (-0.5257, 0.0, -0.8507), (-0.6882, -0.5, -0.5257), (-0.1625, 0.5, -0.8507), (-0.6882, 0.5, -0.5257), (0.2629, 0.809, -0.5257), (0.9511, -0.309, 0.0), (0.9511, 0.309, 0.0), (0.0, -1.0, 0.0), (0.5878, -0.809, 0.0), (-0.9511, -0.309, 0.0), (-0.5878, -0.809, 0.0), (-0.5878, 0.809, 0.0), (-0.9511, 0.309, 0.0), (0.5878, 0.809, 0.0), (0.0, 1.0, 0.0), (0.6882, -0.5, 0.5257), (-0.2629, -0.809, 0.5257), (-0.8506, 0.0, 0.5257), (-0.2629, 0.809, 0.5257), (0.6882, 0.5, 0.5257), (0.1625, -0.5, 0.8507), (0.5257, 0.0, 0.8507), (-0.4253, -0.309, 0.8507), (-0.4253, 0.309, 0.8507), (0.1625, 0.5, 0.8507)], [], [(0, 13, 12), (1, 13, 15), (0, 12, 17), (0, 17, 19), (0, 19, 16), (1, 15, 22), (2, 14, 24), (3, 18, 26), (4, 20, 28), (5, 21, 30), (1, 22, 25), (2, 24, 27), (3, 26, 29), (4, 28, 31), (5, 30, 23), (6, 32, 37), (7, 33, 39), (8, 34, 40), (9, 35, 41), (10, 36, 38), (38, 41, 11), (38, 36, 41), (36, 9, 41), (41, 40, 11), (41, 35, 40), (35, 8, 40), (40, 39, 11), (40, 34, 39), (34, 7, 39), (39, 37, 11), (39, 33, 37), (33, 6, 37), (37, 38, 11), (37, 32, 38), (32, 10, 38), (23, 36, 10), (23, 30, 36), (30, 9, 36), (31, 35, 9), (31, 28, 35), (28, 8, 35), (29, 34, 8), (29, 26, 34), (26, 7, 34), (27, 33, 7), (27, 24, 33), (24, 6, 33), (25, 32, 6), (25, 22, 32), (22, 10, 32), (30, 31, 9), (30, 21, 31), (21, 4, 31), (28, 29, 8), (28, 20, 29), (20, 3, 29), (26, 27, 7), (26, 18, 27), (18, 2, 27), (24, 25, 6), (24, 14, 25), (14, 1, 25), (22, 23, 10), (22, 15, 23), (15, 5, 23), (16, 21, 5), (16, 19, 21), (19, 4, 21), (19, 20, 4), (19, 17, 20), (17, 3, 20), (17, 18, 3), (17, 12, 18), (12, 2, 18), (15, 16, 5), (15, 13, 16), (13, 0, 16), (12, 14, 2), (12, 13, 14), (13, 1, 14)])
me_icosphere_004.polygons.foreach_set('use_smooth', [True] * 80)
_uv = me_icosphere_004.uv_layers.new(name='UVMap')
_uv.uv.foreach_set('vector', [0.1818, 0.0, 0.2273, 0.07873, 0.1364, 0.07873, 0.2727, 0.1575, 0.3182, 0.07873, 0.3636, 0.1575, 0.9091, 0.0, 0.9545, 0.07873, 0.8636, 0.07873, 0.7273, 0.0, 0.7727, 0.07873, 0.6818, 0.07873, 0.5455, 0.0, 0.5909, 0.07873, 0.5, 0.07873, 0.2727, 0.1575, 0.3636, 0.1575, 0.3182, 0.2362, 0.09091, 0.1575, 0.1818, 0.1575, 0.1364, 0.2362, 0.8182, 0.1575, 0.9091, 0.1575, 0.8636, 0.2362, 0.6364, 0.1575, 0.7273, 0.1575, 0.6818, 0.2362, 0.4545, 0.1575, 0.5455, 0.1575, 0.5, 0.2362, 0.2727, 0.1575, 0.3182, 0.2362, 0.2273, 0.2362, 0.09091, 0.1575, 0.1364, 0.2362, 0.04546, 0.2362, 0.8182, 0.1575, 0.8636, 0.2362, 0.7727, 0.2362, 0.6364, 0.1575, 0.6818, 0.2362, 0.5909, 0.2362, 0.4545, 0.1575, 0.5, 0.2362, 0.4091, 0.2362, 0.1818, 0.3149, 0.2727, 0.3149, 0.2273, 0.3937, 0.0, 0.3149, 0.09091, 0.3149, 0.04546, 0.3937, 0.7273, 0.3149, 0.8182, 0.3149, 0.7727, 0.3937, 0.5455, 0.3149, 0.6364, 0.3149, 0.5909, 0.3937, 0.3636, 0.3149, 0.4545, 0.3149, 0.4091, 0.3937, 0.4091, 0.3937, 0.5, 0.3937, 0.4545, 0.4724, 0.4091, 0.3937, 0.4545, 0.3149, 0.5, 0.3937, 0.4545, 0.3149, 0.5455, 0.3149, 0.5, 0.3937, 0.5909, 0.3937, 0.6818, 0.3937, 0.6364, 0.4724, 0.5909, 0.3937, 0.6364, 0.3149, 0.6818, 0.3937, 0.6364, 0.3149, 0.7273, 0.3149, 0.6818, 0.3937, 0.7727, 0.3937, 0.8636, 0.3937, 0.8182, 0.4724, 0.7727, 0.3937, 0.8182, 0.3149, 0.8636, 0.3937, 0.8182, 0.3149, 0.9091, 0.3149, 0.8636, 0.3937, 0.04546, 0.3937, 0.1364, 0.3937, 0.09091, 0.4724, 0.04546, 0.3937, 0.09091, 0.3149, 0.1364, 0.3937, 0.09091, 0.3149, 0.1818, 0.3149, 0.1364, 0.3937, 0.2273, 0.3937, 0.3182, 0.3937, 0.2727, 0.4724, 0.2273, 0.3937, 0.2727, 0.3149, 0.3182, 0.3937, 0.2727, 0.3149, 0.3636, 0.3149, 0.3182, 0.3937, 0.4091, 0.2362, 0.4545, 0.3149, 0.3636, 0.3149, 0.4091, 0.2362, 0.5, 0.2362, 0.4545, 0.3149, 0.5, 0.2362, 0.5455, 0.3149, 0.4545, 0.3149, 0.5909, 0.2362, 0.6364, 0.3149, 0.5455, 0.3149, 0.5909, 0.2362, 0.6818, 0.2362, 0.6364, 0.3149, 0.6818, 0.2362, 0.7273, 0.3149, 0.6364, 0.3149, 0.7727, 0.2362, 0.8182, 0.3149, 0.7273, 0.3149, 0.7727, 0.2362, 0.8636, 0.2362, 0.8182, 0.3149, 0.8636, 0.2362, 0.9091, 0.3149, 0.8182, 0.3149, 0.04546, 0.2362, 0.09091, 0.3149, 0.0, 0.3149, 0.04546, 0.2362, 0.1364, 0.2362, 0.09091, 0.3149, 0.1364, 0.2362, 0.1818, 0.3149, 0.09091, 0.3149, 0.2273, 0.2362, 0.2727, 0.3149, 0.1818, 0.3149, 0.2273, 0.2362, 0.3182, 0.2362, 0.2727, 0.3149, 0.3182, 0.2362, 0.3636, 0.3149, 0.2727, 0.3149, 0.5, 0.2362, 0.5909, 0.2362, 0.5455, 0.3149, 0.5, 0.2362, 0.5455, 0.1575, 0.5909, 0.2362, 0.5455, 0.1575, 0.6364, 0.1575, 0.5909, 0.2362, 0.6818, 0.2362, 0.7727, 0.2362, 0.7273, 0.3149, 0.6818, 0.2362, 0.7273, 0.1575, 0.7727, 0.2362, 0.7273, 0.1575, 0.8182, 0.1575, 0.7727, 0.2362, 0.8636, 0.2362, 0.9545, 0.2362, 0.9091, 0.3149, 0.8636, 0.2362, 0.9091, 0.1575, 0.9545, 0.2362, 0.9091, 0.1575, 1.0, 0.1575, 0.9545, 0.2362, 0.1364, 0.2362, 0.2273, 0.2362, 0.1818, 0.3149, 0.1364, 0.2362, 0.1818, 0.1575, 0.2273, 0.2362, 0.1818, 0.1575, 0.2727, 0.1575, 0.2273, 0.2362, 0.3182, 0.2362, 0.4091, 0.2362, 0.3636, 0.3149, 0.3182, 0.2362, 0.3636, 0.1575, 0.4091, 0.2362, 0.3636, 0.1575, 0.4545, 0.1575, 0.4091, 0.2362, 0.5, 0.07873, 0.5455, 0.1575, 0.4545, 0.1575, 0.5, 0.07873, 0.5909, 0.07873, 0.5455, 0.1575, 0.5909, 0.07873, 0.6364, 0.1575, 0.5455, 0.1575, 0.6818, 0.07873, 0.7273, 0.1575, 0.6364, 0.1575, 0.6818, 0.07873, 0.7727, 0.07873, 0.7273, 0.1575, 0.7727, 0.07873, 0.8182, 0.1575, 0.7273, 0.1575, 0.8636, 0.07873, 0.9091, 0.1575, 0.8182, 0.1575, 0.8636, 0.07873, 0.9545, 0.07873, 0.9091, 0.1575, 0.9545, 0.07873, 1.0, 0.1575, 0.9091, 0.1575, 0.3636, 0.1575, 0.4091, 0.07873, 0.4545, 0.1575, 0.3636, 0.1575, 0.3182, 0.07873, 0.4091, 0.07873, 0.3182, 0.07873, 0.3636, 0.0, 0.4091, 0.07873, 0.1364, 0.07873, 0.1818, 0.1575, 0.09091, 0.1575, 0.1364, 0.07873, 0.2273, 0.07873, 0.1818, 0.1575, 0.2273, 0.07873, 0.2727, 0.1575, 0.1818, 0.1575])
me_icosphere_004.materials.append(mat_sand)
me_icosphere_004.update()

# ---- objects
ob_cube = bpy.data.objects.new('Cube', me_cube)
ob_light = bpy.data.objects.new('Light', light_light)
ob_camera = bpy.data.objects.new('Camera', cam_camera)
ob_cube_001 = bpy.data.objects.new('Cube.001', me_cube_001)
ob_cube_002 = bpy.data.objects.new('Cube.002', me_cube_002)
ob_icosphere = bpy.data.objects.new('Icosphere', me_icosphere)
ob_icosphere_001 = bpy.data.objects.new('Icosphere.001', me_icosphere_001)
ob_icosphere_002 = bpy.data.objects.new('Icosphere.002', me_icosphere_002)
ob_icosphere_003 = bpy.data.objects.new('Icosphere.003', me_icosphere_003)
ob_icosphere_004 = bpy.data.objects.new('Icosphere.004', me_icosphere_004)

# ---- transforms, parenting, visibility, modifiers, constraints
ob_cube.location = (0.0, 0.0, 0.0)
ob_cube.lock_rotations_4d = False
ob_cube.empty_display_type = 'ARROWS'
ob_cube.lineart.crease_threshold = 0.0
ob_light.location = (4.076, 1.005, 5.904)
ob_light.rotation_euler = (0.6503, 0.05522, 1.866)
ob_light.lock_rotations_4d = False
ob_light.empty_display_type = 'ARROWS'
ob_light.color = (0.0, 0.0, 0.0, 0.0)
ob_light.lineart.crease_threshold = 0.0
ob_camera.location = (7.359, -6.926, 4.958)
ob_camera.rotation_euler = (1.109, 0.0, 0.8149)
ob_camera.lock_rotations_4d = False
ob_camera.empty_display_type = 'ARROWS'
ob_camera.color = (0.0, 0.0, 0.0, 0.0)
ob_camera.display_type = 'WIRE'
ob_camera.lineart.crease_threshold = 0.0
ob_cube_001.location = (0.0, 0.0, -0.5561)
ob_cube_001.scale = (2.482, 0.4905, 0.4661)
ob_cube_001.lock_rotations_4d = False
ob_cube_001.empty_display_type = 'ARROWS'
ob_cube_001.lineart.crease_threshold = 0.0
ob_cube_002.location = (0.0, 0.0, -0.5561)
ob_cube_002.rotation_euler = (0.0, -0.0, -1.571)
ob_cube_002.scale = (2.482, 0.4905, 0.4661)
ob_cube_002.lock_rotations_4d = False
ob_cube_002.empty_display_type = 'ARROWS'
ob_cube_002.lineart.crease_threshold = 0.0
ob_icosphere.location = (0.0, 1.989, 0.252)
ob_icosphere.scale = (0.5, 0.5, 0.5)
ob_icosphere_001.location = (0.0, -1.996, 0.252)
ob_icosphere_001.scale = (0.5, 0.5, 0.5)
ob_icosphere_002.location = (2.021, -0.003454, 0.252)
ob_icosphere_002.scale = (0.5, 0.5, 0.5)
ob_icosphere_003.location = (-2.003, -0.003454, 0.252)
ob_icosphere_003.scale = (0.5, 0.5, 0.5)
ob_icosphere_004.location = (0.01302, -0.003454, 1.41)
ob_icosphere_004.scale = (0.5, 0.5, 0.5)

# ---- collection membership
col_collection.objects.link(ob_cube)
col_collection.objects.link(ob_light)
col_collection.objects.link(ob_camera)
col_collection.objects.link(ob_cube_001)
col_collection.objects.link(ob_cube_002)
col_collection.objects.link(ob_icosphere)
col_collection.objects.link(ob_icosphere_001)
col_collection.objects.link(ob_icosphere_002)
col_collection.objects.link(ob_icosphere_003)
col_collection.objects.link(ob_icosphere_004)

# ---- scene / render settings (as saved in the file)
scene.camera = ob_camera
scene.frame_start = 1; scene.frame_end = 250; scene.frame_set(1)
scene.render.engine = 'BLENDER_EEVEE_NEXT'
scene.cycles.sampling_pattern = 'TABULATED_SOBOL'
scene.eevee.ray_tracing_options.trace_max_roughness = 0.0
bpy.context.view_layer.update()

